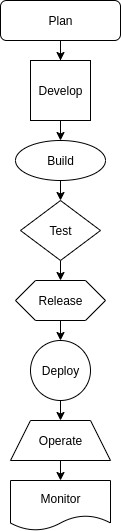

The diagram above was exported from draw.io. Its source (the exported page's mxGraphModel, read from the mxfile embedded in the PNG):
<mxGraphModel dx="550" dy="368" grid="1" gridSize="10" guides="1" tooltips="1" connect="1" arrows="1" fold="1" page="1" pageScale="1" pageWidth="827" pageHeight="1169" math="0" shadow="0">
  <root>
    <mxCell id="0" />
    <mxCell id="1" parent="0" />
    <mxCell id="4v29w_0xKNZmcp-t3rck-13" style="edgeStyle=orthogonalEdgeStyle;rounded=0;orthogonalLoop=1;jettySize=auto;html=1;exitX=0.5;exitY=1;exitDx=0;exitDy=0;" edge="1" parent="1" source="4v29w_0xKNZmcp-t3rck-9" target="4v29w_0xKNZmcp-t3rck-12">
      <mxGeometry relative="1" as="geometry" />
    </mxCell>
    <mxCell id="4v29w_0xKNZmcp-t3rck-9" value="Plan" style="rounded=1;whiteSpace=wrap;html=1;" vertex="1" parent="1">
      <mxGeometry x="210" y="10" width="120" height="40" as="geometry" />
    </mxCell>
    <mxCell id="4v29w_0xKNZmcp-t3rck-15" style="edgeStyle=orthogonalEdgeStyle;rounded=0;orthogonalLoop=1;jettySize=auto;html=1;exitX=0.5;exitY=1;exitDx=0;exitDy=0;entryX=0.5;entryY=0;entryDx=0;entryDy=0;" edge="1" parent="1" source="4v29w_0xKNZmcp-t3rck-12" target="4v29w_0xKNZmcp-t3rck-14">
      <mxGeometry relative="1" as="geometry" />
    </mxCell>
    <mxCell id="4v29w_0xKNZmcp-t3rck-12" value="Develop" style="whiteSpace=wrap;html=1;aspect=fixed;" vertex="1" parent="1">
      <mxGeometry x="240" y="70" width="60" height="60" as="geometry" />
    </mxCell>
    <mxCell id="4v29w_0xKNZmcp-t3rck-17" style="edgeStyle=orthogonalEdgeStyle;rounded=0;orthogonalLoop=1;jettySize=auto;html=1;exitX=0.5;exitY=1;exitDx=0;exitDy=0;entryX=0.5;entryY=0;entryDx=0;entryDy=0;" edge="1" parent="1" source="4v29w_0xKNZmcp-t3rck-14" target="4v29w_0xKNZmcp-t3rck-16">
      <mxGeometry relative="1" as="geometry" />
    </mxCell>
    <mxCell id="4v29w_0xKNZmcp-t3rck-14" value="Build" style="ellipse;whiteSpace=wrap;html=1;" vertex="1" parent="1">
      <mxGeometry x="225" y="150" width="90" height="40" as="geometry" />
    </mxCell>
    <mxCell id="4v29w_0xKNZmcp-t3rck-19" style="edgeStyle=orthogonalEdgeStyle;rounded=0;orthogonalLoop=1;jettySize=auto;html=1;exitX=0.5;exitY=1;exitDx=0;exitDy=0;entryX=0.5;entryY=0;entryDx=0;entryDy=0;" edge="1" parent="1" source="4v29w_0xKNZmcp-t3rck-16" target="4v29w_0xKNZmcp-t3rck-18">
      <mxGeometry relative="1" as="geometry" />
    </mxCell>
    <mxCell id="4v29w_0xKNZmcp-t3rck-16" value="Test" style="rhombus;whiteSpace=wrap;html=1;" vertex="1" parent="1">
      <mxGeometry x="230" y="210" width="80" height="60" as="geometry" />
    </mxCell>
    <mxCell id="4v29w_0xKNZmcp-t3rck-21" style="edgeStyle=orthogonalEdgeStyle;rounded=0;orthogonalLoop=1;jettySize=auto;html=1;exitX=0.5;exitY=1;exitDx=0;exitDy=0;entryX=0.5;entryY=0;entryDx=0;entryDy=0;" edge="1" parent="1" source="4v29w_0xKNZmcp-t3rck-18" target="4v29w_0xKNZmcp-t3rck-20">
      <mxGeometry relative="1" as="geometry" />
    </mxCell>
    <mxCell id="4v29w_0xKNZmcp-t3rck-18" value="Release" style="shape=hexagon;perimeter=hexagonPerimeter2;whiteSpace=wrap;html=1;fixedSize=1;" vertex="1" parent="1">
      <mxGeometry x="225" y="290" width="90" height="40" as="geometry" />
    </mxCell>
    <mxCell id="4v29w_0xKNZmcp-t3rck-23" style="edgeStyle=orthogonalEdgeStyle;rounded=0;orthogonalLoop=1;jettySize=auto;html=1;exitX=0.5;exitY=1;exitDx=0;exitDy=0;entryX=0.5;entryY=0;entryDx=0;entryDy=0;" edge="1" parent="1" source="4v29w_0xKNZmcp-t3rck-20">
      <mxGeometry relative="1" as="geometry">
        <mxPoint x="270" y="430" as="targetPoint" />
      </mxGeometry>
    </mxCell>
    <mxCell id="4v29w_0xKNZmcp-t3rck-20" value="Deploy" style="ellipse;whiteSpace=wrap;html=1;aspect=fixed;" vertex="1" parent="1">
      <mxGeometry x="240" y="350" width="60" height="60" as="geometry" />
    </mxCell>
    <mxCell id="4v29w_0xKNZmcp-t3rck-26" style="edgeStyle=orthogonalEdgeStyle;rounded=0;orthogonalLoop=1;jettySize=auto;html=1;exitX=0.5;exitY=1;exitDx=0;exitDy=0;entryX=0.5;entryY=0;entryDx=0;entryDy=0;" edge="1" parent="1" source="4v29w_0xKNZmcp-t3rck-24" target="4v29w_0xKNZmcp-t3rck-25">
      <mxGeometry relative="1" as="geometry" />
    </mxCell>
    <mxCell id="4v29w_0xKNZmcp-t3rck-24" value="Operate" style="shape=trapezoid;perimeter=trapezoidPerimeter;whiteSpace=wrap;html=1;fixedSize=1;" vertex="1" parent="1">
      <mxGeometry x="220" y="430" width="100" height="40" as="geometry" />
    </mxCell>
    <mxCell id="4v29w_0xKNZmcp-t3rck-25" value="Monitor" style="shape=document;whiteSpace=wrap;html=1;boundedLbl=1;" vertex="1" parent="1">
      <mxGeometry x="220" y="490" width="100" height="50" as="geometry" />
    </mxCell>
  </root>
</mxGraphModel>